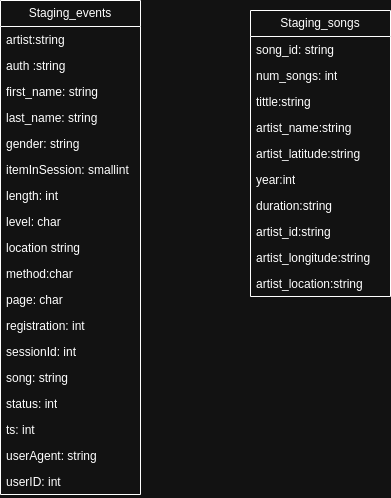

The diagram above was exported from draw.io. Its source (the exported page's mxGraphModel, read from the mxfile embedded in the PNG):
<mxGraphModel dx="1114" dy="521" grid="1" gridSize="10" guides="1" tooltips="1" connect="1" arrows="1" fold="1" page="1" pageScale="1" pageWidth="850" pageHeight="1100" math="0" shadow="0">
  <root>
    <mxCell id="0" />
    <mxCell id="1" parent="0" />
    <mxCell id="J2T53mC4xmUB8EQvxQ5p-1" value="Staging_events" style="swimlane;fontStyle=0;childLayout=stackLayout;horizontal=1;startSize=26;fillColor=none;horizontalStack=0;resizeParent=1;resizeParentMax=0;resizeLast=0;collapsible=1;marginBottom=0;whiteSpace=wrap;html=1;" vertex="1" parent="1">
      <mxGeometry x="300" y="140" width="140" height="494" as="geometry" />
    </mxCell>
    <mxCell id="J2T53mC4xmUB8EQvxQ5p-2" value="artist:string" style="text;strokeColor=none;fillColor=none;align=left;verticalAlign=top;spacingLeft=4;spacingRight=4;overflow=hidden;rotatable=0;points=[[0,0.5],[1,0.5]];portConstraint=eastwest;whiteSpace=wrap;html=1;" vertex="1" parent="J2T53mC4xmUB8EQvxQ5p-1">
      <mxGeometry y="26" width="140" height="26" as="geometry" />
    </mxCell>
    <mxCell id="J2T53mC4xmUB8EQvxQ5p-3" value="auth :string" style="text;strokeColor=none;fillColor=none;align=left;verticalAlign=top;spacingLeft=4;spacingRight=4;overflow=hidden;rotatable=0;points=[[0,0.5],[1,0.5]];portConstraint=eastwest;whiteSpace=wrap;html=1;" vertex="1" parent="J2T53mC4xmUB8EQvxQ5p-1">
      <mxGeometry y="52" width="140" height="26" as="geometry" />
    </mxCell>
    <mxCell id="J2T53mC4xmUB8EQvxQ5p-4" value="first_name: string" style="text;strokeColor=none;fillColor=none;align=left;verticalAlign=top;spacingLeft=4;spacingRight=4;overflow=hidden;rotatable=0;points=[[0,0.5],[1,0.5]];portConstraint=eastwest;whiteSpace=wrap;html=1;" vertex="1" parent="J2T53mC4xmUB8EQvxQ5p-1">
      <mxGeometry y="78" width="140" height="26" as="geometry" />
    </mxCell>
    <mxCell id="J2T53mC4xmUB8EQvxQ5p-5" value="last_name: string" style="text;strokeColor=none;fillColor=none;align=left;verticalAlign=top;spacingLeft=4;spacingRight=4;overflow=hidden;rotatable=0;points=[[0,0.5],[1,0.5]];portConstraint=eastwest;whiteSpace=wrap;html=1;" vertex="1" parent="J2T53mC4xmUB8EQvxQ5p-1">
      <mxGeometry y="104" width="140" height="26" as="geometry" />
    </mxCell>
    <mxCell id="J2T53mC4xmUB8EQvxQ5p-6" value="&lt;span style=&quot;background-color: initial;&quot;&gt;gender: string&lt;/span&gt;" style="text;strokeColor=none;fillColor=none;align=left;verticalAlign=top;spacingLeft=4;spacingRight=4;overflow=hidden;rotatable=0;points=[[0,0.5],[1,0.5]];portConstraint=eastwest;whiteSpace=wrap;html=1;" vertex="1" parent="J2T53mC4xmUB8EQvxQ5p-1">
      <mxGeometry y="130" width="140" height="26" as="geometry" />
    </mxCell>
    <mxCell id="J2T53mC4xmUB8EQvxQ5p-7" value="itemInSession: smallint" style="text;strokeColor=none;fillColor=none;align=left;verticalAlign=top;spacingLeft=4;spacingRight=4;overflow=hidden;rotatable=0;points=[[0,0.5],[1,0.5]];portConstraint=eastwest;whiteSpace=wrap;html=1;" vertex="1" parent="J2T53mC4xmUB8EQvxQ5p-1">
      <mxGeometry y="156" width="140" height="26" as="geometry" />
    </mxCell>
    <mxCell id="J2T53mC4xmUB8EQvxQ5p-8" value="length: int" style="text;strokeColor=none;fillColor=none;align=left;verticalAlign=top;spacingLeft=4;spacingRight=4;overflow=hidden;rotatable=0;points=[[0,0.5],[1,0.5]];portConstraint=eastwest;whiteSpace=wrap;html=1;" vertex="1" parent="J2T53mC4xmUB8EQvxQ5p-1">
      <mxGeometry y="182" width="140" height="26" as="geometry" />
    </mxCell>
    <mxCell id="J2T53mC4xmUB8EQvxQ5p-9" value="level: char" style="text;strokeColor=none;fillColor=none;align=left;verticalAlign=top;spacingLeft=4;spacingRight=4;overflow=hidden;rotatable=0;points=[[0,0.5],[1,0.5]];portConstraint=eastwest;whiteSpace=wrap;html=1;" vertex="1" parent="J2T53mC4xmUB8EQvxQ5p-1">
      <mxGeometry y="208" width="140" height="26" as="geometry" />
    </mxCell>
    <mxCell id="J2T53mC4xmUB8EQvxQ5p-10" value="location string" style="text;strokeColor=none;fillColor=none;align=left;verticalAlign=top;spacingLeft=4;spacingRight=4;overflow=hidden;rotatable=0;points=[[0,0.5],[1,0.5]];portConstraint=eastwest;whiteSpace=wrap;html=1;" vertex="1" parent="J2T53mC4xmUB8EQvxQ5p-1">
      <mxGeometry y="234" width="140" height="26" as="geometry" />
    </mxCell>
    <mxCell id="J2T53mC4xmUB8EQvxQ5p-19" value="method:char" style="text;strokeColor=none;fillColor=none;align=left;verticalAlign=top;spacingLeft=4;spacingRight=4;overflow=hidden;rotatable=0;points=[[0,0.5],[1,0.5]];portConstraint=eastwest;whiteSpace=wrap;html=1;" vertex="1" parent="J2T53mC4xmUB8EQvxQ5p-1">
      <mxGeometry y="260" width="140" height="26" as="geometry" />
    </mxCell>
    <mxCell id="J2T53mC4xmUB8EQvxQ5p-11" value="page: char" style="text;strokeColor=none;fillColor=none;align=left;verticalAlign=top;spacingLeft=4;spacingRight=4;overflow=hidden;rotatable=0;points=[[0,0.5],[1,0.5]];portConstraint=eastwest;whiteSpace=wrap;html=1;" vertex="1" parent="J2T53mC4xmUB8EQvxQ5p-1">
      <mxGeometry y="286" width="140" height="26" as="geometry" />
    </mxCell>
    <mxCell id="J2T53mC4xmUB8EQvxQ5p-12" value="registration: int" style="text;strokeColor=none;fillColor=none;align=left;verticalAlign=top;spacingLeft=4;spacingRight=4;overflow=hidden;rotatable=0;points=[[0,0.5],[1,0.5]];portConstraint=eastwest;whiteSpace=wrap;html=1;" vertex="1" parent="J2T53mC4xmUB8EQvxQ5p-1">
      <mxGeometry y="312" width="140" height="26" as="geometry" />
    </mxCell>
    <mxCell id="J2T53mC4xmUB8EQvxQ5p-13" value="sessionId: int" style="text;strokeColor=none;fillColor=none;align=left;verticalAlign=top;spacingLeft=4;spacingRight=4;overflow=hidden;rotatable=0;points=[[0,0.5],[1,0.5]];portConstraint=eastwest;whiteSpace=wrap;html=1;" vertex="1" parent="J2T53mC4xmUB8EQvxQ5p-1">
      <mxGeometry y="338" width="140" height="26" as="geometry" />
    </mxCell>
    <mxCell id="J2T53mC4xmUB8EQvxQ5p-14" value="song: string" style="text;strokeColor=none;fillColor=none;align=left;verticalAlign=top;spacingLeft=4;spacingRight=4;overflow=hidden;rotatable=0;points=[[0,0.5],[1,0.5]];portConstraint=eastwest;whiteSpace=wrap;html=1;" vertex="1" parent="J2T53mC4xmUB8EQvxQ5p-1">
      <mxGeometry y="364" width="140" height="26" as="geometry" />
    </mxCell>
    <mxCell id="J2T53mC4xmUB8EQvxQ5p-15" value="status: int" style="text;strokeColor=none;fillColor=none;align=left;verticalAlign=top;spacingLeft=4;spacingRight=4;overflow=hidden;rotatable=0;points=[[0,0.5],[1,0.5]];portConstraint=eastwest;whiteSpace=wrap;html=1;" vertex="1" parent="J2T53mC4xmUB8EQvxQ5p-1">
      <mxGeometry y="390" width="140" height="26" as="geometry" />
    </mxCell>
    <mxCell id="J2T53mC4xmUB8EQvxQ5p-16" value="ts: int" style="text;strokeColor=none;fillColor=none;align=left;verticalAlign=top;spacingLeft=4;spacingRight=4;overflow=hidden;rotatable=0;points=[[0,0.5],[1,0.5]];portConstraint=eastwest;whiteSpace=wrap;html=1;" vertex="1" parent="J2T53mC4xmUB8EQvxQ5p-1">
      <mxGeometry y="416" width="140" height="26" as="geometry" />
    </mxCell>
    <mxCell id="J2T53mC4xmUB8EQvxQ5p-17" value="userAgent: string" style="text;strokeColor=none;fillColor=none;align=left;verticalAlign=top;spacingLeft=4;spacingRight=4;overflow=hidden;rotatable=0;points=[[0,0.5],[1,0.5]];portConstraint=eastwest;whiteSpace=wrap;html=1;" vertex="1" parent="J2T53mC4xmUB8EQvxQ5p-1">
      <mxGeometry y="442" width="140" height="26" as="geometry" />
    </mxCell>
    <mxCell id="J2T53mC4xmUB8EQvxQ5p-18" value="userID: int" style="text;strokeColor=none;fillColor=none;align=left;verticalAlign=top;spacingLeft=4;spacingRight=4;overflow=hidden;rotatable=0;points=[[0,0.5],[1,0.5]];portConstraint=eastwest;whiteSpace=wrap;html=1;" vertex="1" parent="J2T53mC4xmUB8EQvxQ5p-1">
      <mxGeometry y="468" width="140" height="26" as="geometry" />
    </mxCell>
    <mxCell id="J2T53mC4xmUB8EQvxQ5p-20" value="Staging_songs" style="swimlane;fontStyle=0;childLayout=stackLayout;horizontal=1;startSize=26;fillColor=none;horizontalStack=0;resizeParent=1;resizeParentMax=0;resizeLast=0;collapsible=1;marginBottom=0;whiteSpace=wrap;html=1;" vertex="1" parent="1">
      <mxGeometry x="550" y="150" width="140" height="286" as="geometry" />
    </mxCell>
    <mxCell id="J2T53mC4xmUB8EQvxQ5p-21" value="song_id: string" style="text;strokeColor=none;fillColor=none;align=left;verticalAlign=top;spacingLeft=4;spacingRight=4;overflow=hidden;rotatable=0;points=[[0,0.5],[1,0.5]];portConstraint=eastwest;whiteSpace=wrap;html=1;" vertex="1" parent="J2T53mC4xmUB8EQvxQ5p-20">
      <mxGeometry y="26" width="140" height="26" as="geometry" />
    </mxCell>
    <mxCell id="J2T53mC4xmUB8EQvxQ5p-22" value="num_songs: int" style="text;strokeColor=none;fillColor=none;align=left;verticalAlign=top;spacingLeft=4;spacingRight=4;overflow=hidden;rotatable=0;points=[[0,0.5],[1,0.5]];portConstraint=eastwest;whiteSpace=wrap;html=1;" vertex="1" parent="J2T53mC4xmUB8EQvxQ5p-20">
      <mxGeometry y="52" width="140" height="26" as="geometry" />
    </mxCell>
    <mxCell id="J2T53mC4xmUB8EQvxQ5p-23" value="tittle:string" style="text;strokeColor=none;fillColor=none;align=left;verticalAlign=top;spacingLeft=4;spacingRight=4;overflow=hidden;rotatable=0;points=[[0,0.5],[1,0.5]];portConstraint=eastwest;whiteSpace=wrap;html=1;" vertex="1" parent="J2T53mC4xmUB8EQvxQ5p-20">
      <mxGeometry y="78" width="140" height="26" as="geometry" />
    </mxCell>
    <mxCell id="J2T53mC4xmUB8EQvxQ5p-24" value="artist_name:string" style="text;strokeColor=none;fillColor=none;align=left;verticalAlign=top;spacingLeft=4;spacingRight=4;overflow=hidden;rotatable=0;points=[[0,0.5],[1,0.5]];portConstraint=eastwest;whiteSpace=wrap;html=1;" vertex="1" parent="J2T53mC4xmUB8EQvxQ5p-20">
      <mxGeometry y="104" width="140" height="26" as="geometry" />
    </mxCell>
    <mxCell id="J2T53mC4xmUB8EQvxQ5p-25" value="artist_latitude:string" style="text;strokeColor=none;fillColor=none;align=left;verticalAlign=top;spacingLeft=4;spacingRight=4;overflow=hidden;rotatable=0;points=[[0,0.5],[1,0.5]];portConstraint=eastwest;whiteSpace=wrap;html=1;" vertex="1" parent="J2T53mC4xmUB8EQvxQ5p-20">
      <mxGeometry y="130" width="140" height="26" as="geometry" />
    </mxCell>
    <mxCell id="J2T53mC4xmUB8EQvxQ5p-26" value="year:int" style="text;strokeColor=none;fillColor=none;align=left;verticalAlign=top;spacingLeft=4;spacingRight=4;overflow=hidden;rotatable=0;points=[[0,0.5],[1,0.5]];portConstraint=eastwest;whiteSpace=wrap;html=1;" vertex="1" parent="J2T53mC4xmUB8EQvxQ5p-20">
      <mxGeometry y="156" width="140" height="26" as="geometry" />
    </mxCell>
    <mxCell id="J2T53mC4xmUB8EQvxQ5p-27" value="duration:string" style="text;strokeColor=none;fillColor=none;align=left;verticalAlign=top;spacingLeft=4;spacingRight=4;overflow=hidden;rotatable=0;points=[[0,0.5],[1,0.5]];portConstraint=eastwest;whiteSpace=wrap;html=1;" vertex="1" parent="J2T53mC4xmUB8EQvxQ5p-20">
      <mxGeometry y="182" width="140" height="26" as="geometry" />
    </mxCell>
    <mxCell id="J2T53mC4xmUB8EQvxQ5p-28" value="artist_id:string" style="text;strokeColor=none;fillColor=none;align=left;verticalAlign=top;spacingLeft=4;spacingRight=4;overflow=hidden;rotatable=0;points=[[0,0.5],[1,0.5]];portConstraint=eastwest;whiteSpace=wrap;html=1;" vertex="1" parent="J2T53mC4xmUB8EQvxQ5p-20">
      <mxGeometry y="208" width="140" height="26" as="geometry" />
    </mxCell>
    <mxCell id="J2T53mC4xmUB8EQvxQ5p-29" value="artist_longitude:string" style="text;strokeColor=none;fillColor=none;align=left;verticalAlign=top;spacingLeft=4;spacingRight=4;overflow=hidden;rotatable=0;points=[[0,0.5],[1,0.5]];portConstraint=eastwest;whiteSpace=wrap;html=1;" vertex="1" parent="J2T53mC4xmUB8EQvxQ5p-20">
      <mxGeometry y="234" width="140" height="26" as="geometry" />
    </mxCell>
    <mxCell id="J2T53mC4xmUB8EQvxQ5p-30" value="artist_location:string" style="text;strokeColor=none;fillColor=none;align=left;verticalAlign=top;spacingLeft=4;spacingRight=4;overflow=hidden;rotatable=0;points=[[0,0.5],[1,0.5]];portConstraint=eastwest;whiteSpace=wrap;html=1;" vertex="1" parent="J2T53mC4xmUB8EQvxQ5p-20">
      <mxGeometry y="260" width="140" height="26" as="geometry" />
    </mxCell>
  </root>
</mxGraphModel>